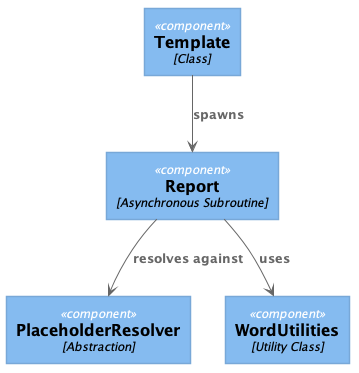

The diagram above was rendered by PlantUML. Its source (embedded in the PNG):
@startuml





skinparam defaultTextAlignment center

skinparam wrapWidth 200
skinparam maxMessageSize 150

skinparam rectangle {
    StereotypeFontSize 12
    shadowing false
}

skinparam database {
    StereotypeFontSize 12
    shadowing false
}

skinparam Arrow {
    Color #666666
    FontColor #666666
    FontSize 12
}

skinparam rectangle<<boundary>> {
    Shadowing false
    StereotypeFontSize 0
    FontColor #444444
    BorderColor #444444
    BorderStyle dashed
}






















skinparam rectangle<<person>> {
    StereotypeFontColor #FFFFFF
    FontColor #FFFFFF
    BackgroundColor #08427B
    BorderColor #073B6F
}

skinparam rectangle<<external_person>> {
    StereotypeFontColor #FFFFFF
    FontColor #FFFFFF
    BackgroundColor #686868
    BorderColor #8A8A8A
}

skinparam rectangle<<system>> {
    StereotypeFontColor #FFFFFF
    FontColor #FFFFFF
    BackgroundColor #1168BD
    BorderColor #3C7FC0
}

skinparam rectangle<<external_system>> {
    StereotypeFontColor #FFFFFF
    FontColor #FFFFFF
    BackgroundColor #999999
    BorderColor #8A8A8A
}

skinparam database<<system>> {
    StereotypeFontColor #FFFFFF
    FontColor #FFFFFF
    BackgroundColor #1168BD
    BorderColor #3C7FC0
}

skinparam database<<external_system>> {
    StereotypeFontColor #FFFFFF
    FontColor #FFFFFF
    BackgroundColor #999999
    BorderColor #8A8A8A
}
















skinparam rectangle<<container>> {
    StereotypeFontColor #FFFFFF
    FontColor #FFFFFF
    BackgroundColor #438DD5
    BorderColor #3C7FC0
}

skinparam database<<container>> {
    StereotypeFontColor #FFFFFF
    FontColor #FFFFFF
    BackgroundColor #438DD5
    BorderColor #3C7FC0
}












skinparam rectangle<<component>> {
    StereotypeFontColor #FFFFFF
    FontColor #000000
    BackgroundColor #85BBF0
    BorderColor #78A8D8
}

skinparam database<<component>> {
    StereotypeFontColor #FFFFFF
    FontColor #000000
    BackgroundColor #85BBF0
    BorderColor #78A8D8
}






rectangle "==Template\n//<size:12>[Class]</size>//" <<component>> as template

rectangle "==Report\n//<size:12>[Asynchronous Subroutine]</size>//" <<component>> as report

rectangle "==PlaceholderResolver\n//<size:12>[Abstraction]</size>//" <<component>> as resolver

rectangle "==WordUtilities\n//<size:12>[Utility Class]</size>//" <<component>> as wordUtilities

template --> report : "===spawns"
report --> resolver : "===resolves against"
report --> wordUtilities : "===uses"

@enduml